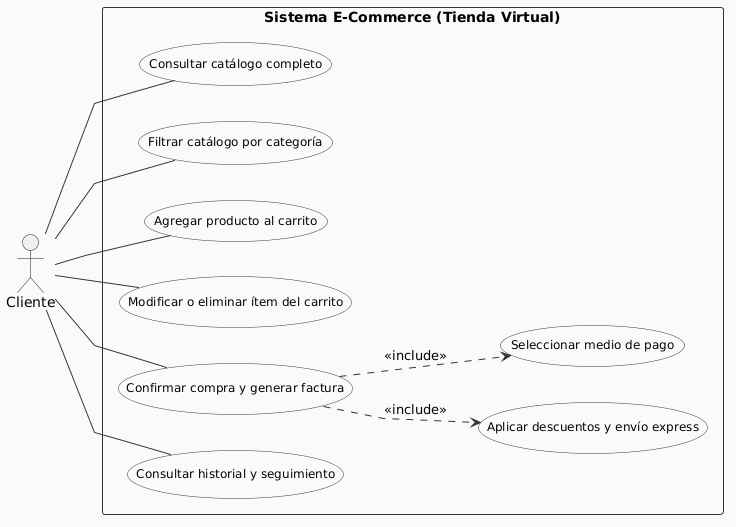

The diagram above was rendered by PlantUML. Its source (embedded in the PNG):
@startuml
left to right direction
skinparam linetype polyline
skinparam shadowing false
skinparam backgroundColor white

skinparam usecase {
    BackgroundColor #FFFFFF
    BorderColor #333333
    ArrowColor #333333
    FontName Arial
    FontSize 12
}

skinparam rectangle {
    BorderColor #333333
    BackgroundColor #FAFAFA
}

actor "Cliente" as C

rectangle "Sistema E-Commerce (Tienda Virtual)" {
    usecase "Consultar catálogo completo" as UC1
    usecase "Filtrar catálogo por categoría" as UC2
    usecase "Agregar producto al carrito" as UC3
    usecase "Modificar o eliminar ítem del carrito" as UC4
    usecase "Confirmar compra y generar factura" as UC5
    usecase "Aplicar descuentos y envío express" as UC6
    usecase "Seleccionar medio de pago" as UC7
    usecase "Consultar historial y seguimiento" as UC8
}

C -- UC1
C -- UC2
C -- UC3
C -- UC4
C -- UC5
C -- UC8

UC5 ..> UC6 : <<include>>
UC5 ..> UC7 : <<include>>
@enduml